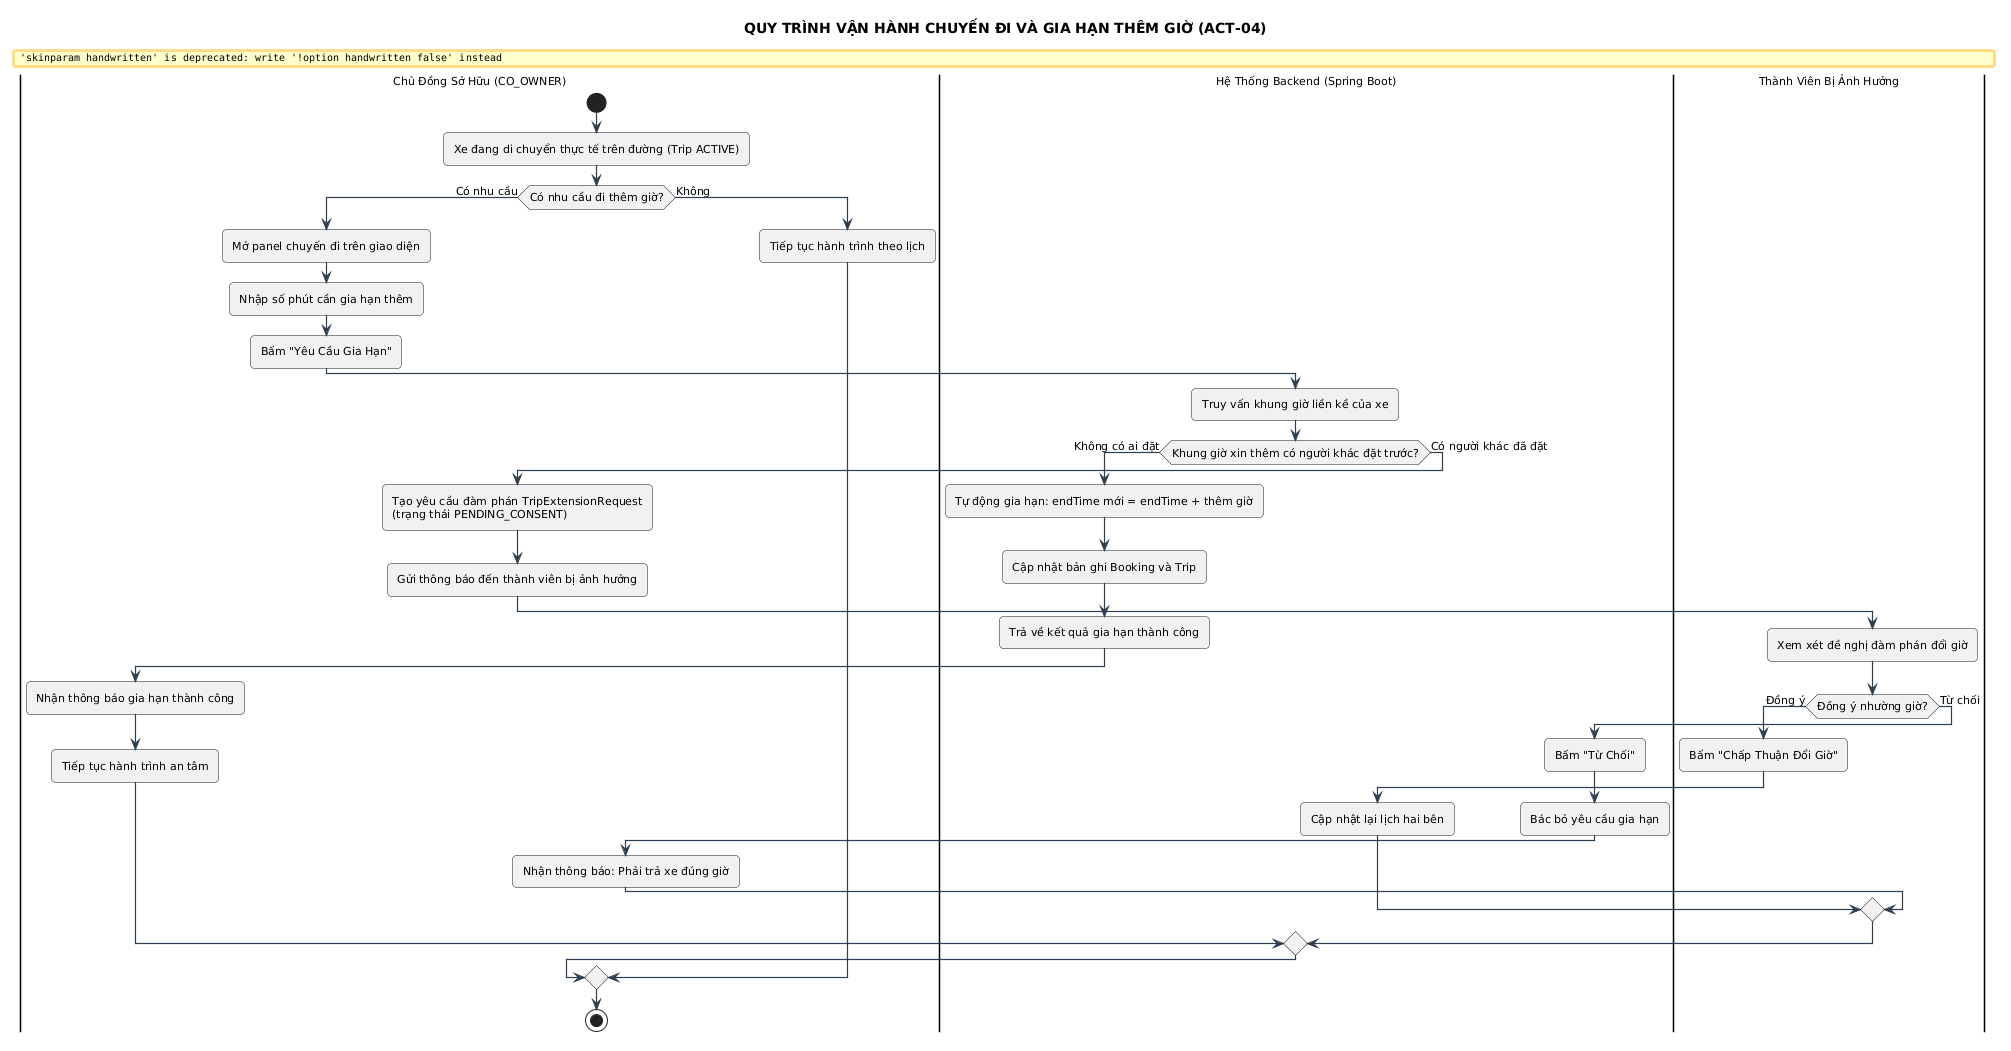

The diagram above was rendered by PlantUML. Its source (embedded in the PNG):
@startuml
title QUY TRÌNH VẬN HÀNH CHUYẾN ĐI VÀ GIA HẠN THÊM GIỜ (ACT-04)

skinparam backgroundColor #FFFFFF
skinparam defaultFontName "Segoe UI"
skinparam defaultFontSize 11
skinparam roundCorner 8
skinparam shadowing false
skinparam handwritten false
skinparam ArrowColor #2C3E50
skinparam ArrowThickness 1.2


|Chủ Đồng Sở Hữu (CO_OWNER)|
start
:Xe đang di chuyển thực tế trên đường (Trip ACTIVE);
if (Có nhu cầu đi thêm giờ?) then (Có nhu cầu)
    :Mở panel chuyến đi trên giao diện;
    :Nhập số phút cần gia hạn thêm;
    :Bấm "Yêu Cầu Gia Hạn";
    
    |Hệ Thống Backend (Spring Boot)|
    :Truy vấn khung giờ liền kề của xe;
    if (Khung giờ xin thêm có người khác đặt trước?) then (Không có ai đặt)
        :Tự động gia hạn: endTime mới = endTime + thêm giờ;
        :Cập nhật bản ghi Booking và Trip;
        :Trả về kết quả gia hạn thành công;
        
        |Chủ Đồng Sở Hữu (CO_OWNER)|
        :Nhận thông báo gia hạn thành công;
        :Tiếp tục hành trình an tâm;
    else (Có người khác đã đặt)
        :Tạo yêu cầu đàm phán TripExtensionRequest\n(trạng thái PENDING_CONSENT);
        :Gửi thông báo đến thành viên bị ảnh hưởng;
        
        |Thành Viên Bị Ảnh Hưởng|
        :Xem xét đề nghị đàm phán đổi giờ;
        if (Đồng ý nhường giờ?) then (Đồng ý)
            :Bấm "Chấp Thuận Đổi Giờ";
            |Hệ Thống Backend (Spring Boot)|
            :Cập nhật lại lịch hai bên;
        else (Từ chối)
            :Bấm "Từ Chối";
            |Hệ Thống Backend (Spring Boot)|
            :Bác bỏ yêu cầu gia hạn;
            |Chủ Đồng Sở Hữu (CO_OWNER)|
            :Nhận thông báo: Phải trả xe đúng giờ;
        endif
    endif
else (Không)
    :Tiếp tục hành trình theo lịch;
endif
stop
@enduml